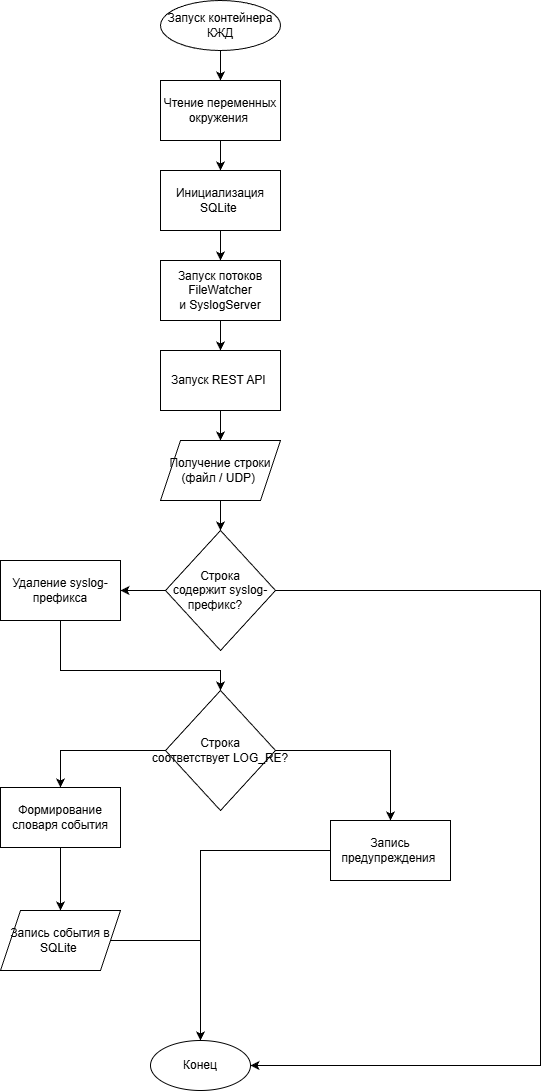

The diagram above was exported from draw.io. Its source (the exported page's mxGraphModel, read from the mxfile embedded in the PNG):
<mxGraphModel dx="998" dy="576" grid="1" gridSize="10" guides="1" tooltips="1" connect="1" arrows="1" fold="1" page="1" pageScale="1" pageWidth="1169" pageHeight="827" math="0" shadow="0">
  <root>
    <mxCell id="0" />
    <mxCell id="1" parent="0" />
    <mxCell id="WURkr2prkA8VFTguJxzd-16" edge="1" parent="1" source="WURkr2prkA8VFTguJxzd-1" style="edgeStyle=orthogonalEdgeStyle;rounded=0;orthogonalLoop=1;jettySize=auto;html=1;" target="WURkr2prkA8VFTguJxzd-2">
      <mxGeometry relative="1" as="geometry" />
    </mxCell>
    <mxCell id="WURkr2prkA8VFTguJxzd-1" parent="1" style="ellipse;whiteSpace=wrap;html=1;" value="&lt;div&gt;&lt;span style=&quot;background-color: transparent; color: light-dark(rgb(0, 0, 0), rgb(255, 255, 255));&quot;&gt;Запуск контейнера КЖД&lt;/span&gt;&lt;/div&gt;" vertex="1">
      <mxGeometry height="50" width="120" x="340" y="40" as="geometry" />
    </mxCell>
    <mxCell id="WURkr2prkA8VFTguJxzd-17" edge="1" parent="1" source="WURkr2prkA8VFTguJxzd-2" style="edgeStyle=orthogonalEdgeStyle;rounded=0;orthogonalLoop=1;jettySize=auto;html=1;entryX=0.5;entryY=0;entryDx=0;entryDy=0;" target="WURkr2prkA8VFTguJxzd-3">
      <mxGeometry relative="1" as="geometry" />
    </mxCell>
    <mxCell id="WURkr2prkA8VFTguJxzd-2" parent="1" style="rounded=0;whiteSpace=wrap;html=1;" value="Чтение переменных окружения&amp;nbsp;" vertex="1">
      <mxGeometry height="60" width="120" x="340" y="120" as="geometry" />
    </mxCell>
    <mxCell id="WURkr2prkA8VFTguJxzd-18" edge="1" parent="1" source="WURkr2prkA8VFTguJxzd-3" style="edgeStyle=orthogonalEdgeStyle;rounded=0;orthogonalLoop=1;jettySize=auto;html=1;" target="WURkr2prkA8VFTguJxzd-4">
      <mxGeometry relative="1" as="geometry" />
    </mxCell>
    <mxCell id="WURkr2prkA8VFTguJxzd-3" parent="1" style="rounded=0;whiteSpace=wrap;html=1;" value="Инициализация SQLite&amp;nbsp;" vertex="1">
      <mxGeometry height="60" width="120" x="340" y="210" as="geometry" />
    </mxCell>
    <mxCell id="WURkr2prkA8VFTguJxzd-19" edge="1" parent="1" source="WURkr2prkA8VFTguJxzd-4" style="edgeStyle=orthogonalEdgeStyle;rounded=0;orthogonalLoop=1;jettySize=auto;html=1;" target="WURkr2prkA8VFTguJxzd-5">
      <mxGeometry relative="1" as="geometry" />
    </mxCell>
    <mxCell id="WURkr2prkA8VFTguJxzd-4" parent="1" style="rounded=0;whiteSpace=wrap;html=1;" value="&lt;div&gt;Запуск потоков FileWatcher и&lt;span style=&quot;background-color: transparent; color: light-dark(rgb(0, 0, 0), rgb(255, 255, 255));&quot;&gt;&amp;nbsp;SyslogServer&lt;/span&gt;&lt;/div&gt;" vertex="1">
      <mxGeometry height="60" width="120" x="340" y="300" as="geometry" />
    </mxCell>
    <mxCell id="WURkr2prkA8VFTguJxzd-20" edge="1" parent="1" source="WURkr2prkA8VFTguJxzd-5" style="edgeStyle=orthogonalEdgeStyle;rounded=0;orthogonalLoop=1;jettySize=auto;html=1;" target="WURkr2prkA8VFTguJxzd-6">
      <mxGeometry relative="1" as="geometry" />
    </mxCell>
    <mxCell id="WURkr2prkA8VFTguJxzd-5" parent="1" style="rounded=0;whiteSpace=wrap;html=1;" value="Запуск REST API&amp;nbsp;" vertex="1">
      <mxGeometry height="60" width="120" x="340" y="390" as="geometry" />
    </mxCell>
    <mxCell id="WURkr2prkA8VFTguJxzd-21" edge="1" parent="1" source="WURkr2prkA8VFTguJxzd-6" style="edgeStyle=orthogonalEdgeStyle;rounded=0;orthogonalLoop=1;jettySize=auto;html=1;" target="WURkr2prkA8VFTguJxzd-7">
      <mxGeometry relative="1" as="geometry" />
    </mxCell>
    <mxCell id="WURkr2prkA8VFTguJxzd-6" parent="1" style="shape=parallelogram;perimeter=parallelogramPerimeter;whiteSpace=wrap;html=1;fixedSize=1;" value="Получение строки (файл / UDP)&amp;nbsp;" vertex="1">
      <mxGeometry height="60" width="120" x="340" y="480" as="geometry" />
    </mxCell>
    <mxCell id="WURkr2prkA8VFTguJxzd-22" edge="1" parent="1" source="WURkr2prkA8VFTguJxzd-7" style="edgeStyle=orthogonalEdgeStyle;rounded=0;orthogonalLoop=1;jettySize=auto;html=1;" target="WURkr2prkA8VFTguJxzd-10">
      <mxGeometry relative="1" as="geometry" />
    </mxCell>
    <mxCell id="WURkr2prkA8VFTguJxzd-23" edge="1" parent="1" source="WURkr2prkA8VFTguJxzd-7" style="edgeStyle=orthogonalEdgeStyle;rounded=0;orthogonalLoop=1;jettySize=auto;html=1;entryX=1;entryY=0.5;entryDx=0;entryDy=0;" target="WURkr2prkA8VFTguJxzd-15">
      <mxGeometry relative="1" as="geometry">
        <Array as="points">
          <mxPoint x="720" y="630" />
          <mxPoint x="720" y="1105" />
        </Array>
      </mxGeometry>
    </mxCell>
    <mxCell id="WURkr2prkA8VFTguJxzd-7" parent="1" style="rhombus;whiteSpace=wrap;html=1;" value="&lt;div&gt;Строка содержит&amp;nbsp;&lt;span style=&quot;background-color: transparent; color: light-dark(rgb(0, 0, 0), rgb(255, 255, 255));&quot;&gt;syslog-префикс?&amp;nbsp; &amp;nbsp;&lt;/span&gt;&lt;/div&gt;" vertex="1">
      <mxGeometry height="120" width="110" x="345" y="570" as="geometry" />
    </mxCell>
    <mxCell id="WURkr2prkA8VFTguJxzd-24" edge="1" parent="1" source="WURkr2prkA8VFTguJxzd-10" style="edgeStyle=orthogonalEdgeStyle;rounded=0;orthogonalLoop=1;jettySize=auto;html=1;entryX=0.5;entryY=0;entryDx=0;entryDy=0;" target="WURkr2prkA8VFTguJxzd-11">
      <mxGeometry relative="1" as="geometry">
        <Array as="points">
          <mxPoint x="240" y="710" />
          <mxPoint x="400" y="710" />
        </Array>
      </mxGeometry>
    </mxCell>
    <mxCell id="WURkr2prkA8VFTguJxzd-10" parent="1" style="rounded=0;whiteSpace=wrap;html=1;" value="Удаление syslog-префикса" vertex="1">
      <mxGeometry height="60" width="120" x="180" y="600" as="geometry" />
    </mxCell>
    <mxCell id="WURkr2prkA8VFTguJxzd-25" edge="1" parent="1" source="WURkr2prkA8VFTguJxzd-11" style="edgeStyle=orthogonalEdgeStyle;rounded=0;orthogonalLoop=1;jettySize=auto;html=1;entryX=0.5;entryY=0;entryDx=0;entryDy=0;" target="WURkr2prkA8VFTguJxzd-12">
      <mxGeometry relative="1" as="geometry" />
    </mxCell>
    <mxCell id="WURkr2prkA8VFTguJxzd-26" edge="1" parent="1" source="WURkr2prkA8VFTguJxzd-11" style="edgeStyle=orthogonalEdgeStyle;rounded=0;orthogonalLoop=1;jettySize=auto;html=1;entryX=0.5;entryY=0;entryDx=0;entryDy=0;" target="WURkr2prkA8VFTguJxzd-13">
      <mxGeometry relative="1" as="geometry" />
    </mxCell>
    <mxCell id="WURkr2prkA8VFTguJxzd-11" parent="1" style="rhombus;whiteSpace=wrap;html=1;" value="&lt;div&gt;Строка соответствует&amp;nbsp;&lt;span style=&quot;background-color: transparent; color: light-dark(rgb(0, 0, 0), rgb(255, 255, 255));&quot;&gt;LOG_RE?&lt;/span&gt;&lt;/div&gt;" vertex="1">
      <mxGeometry height="120" width="110" x="345" y="730" as="geometry" />
    </mxCell>
    <mxCell id="WURkr2prkA8VFTguJxzd-27" edge="1" parent="1" source="WURkr2prkA8VFTguJxzd-12" style="edgeStyle=orthogonalEdgeStyle;rounded=0;orthogonalLoop=1;jettySize=auto;html=1;entryX=0.5;entryY=0;entryDx=0;entryDy=0;" target="WURkr2prkA8VFTguJxzd-14">
      <mxGeometry relative="1" as="geometry" />
    </mxCell>
    <mxCell id="WURkr2prkA8VFTguJxzd-12" parent="1" style="rounded=0;whiteSpace=wrap;html=1;" value="Формирование словаря события" vertex="1">
      <mxGeometry height="60" width="120" x="180" y="827" as="geometry" />
    </mxCell>
    <mxCell id="WURkr2prkA8VFTguJxzd-29" edge="1" parent="1" source="WURkr2prkA8VFTguJxzd-13" style="edgeStyle=orthogonalEdgeStyle;rounded=0;orthogonalLoop=1;jettySize=auto;html=1;entryX=0.5;entryY=0;entryDx=0;entryDy=0;" target="WURkr2prkA8VFTguJxzd-15">
      <mxGeometry relative="1" as="geometry">
        <mxPoint x="380" y="1070" as="targetPoint" />
      </mxGeometry>
    </mxCell>
    <mxCell id="WURkr2prkA8VFTguJxzd-13" parent="1" style="rounded=0;whiteSpace=wrap;html=1;" value="Запись предупреждения&amp;nbsp;" vertex="1">
      <mxGeometry height="60" width="120" x="510" y="860" as="geometry" />
    </mxCell>
    <mxCell id="WURkr2prkA8VFTguJxzd-28" edge="1" parent="1" source="WURkr2prkA8VFTguJxzd-14" style="edgeStyle=orthogonalEdgeStyle;rounded=0;orthogonalLoop=1;jettySize=auto;html=1;" target="WURkr2prkA8VFTguJxzd-15">
      <mxGeometry relative="1" as="geometry" />
    </mxCell>
    <mxCell id="WURkr2prkA8VFTguJxzd-14" parent="1" style="shape=parallelogram;perimeter=parallelogramPerimeter;whiteSpace=wrap;html=1;fixedSize=1;" value="Запись события в SQLite&amp;nbsp;" vertex="1">
      <mxGeometry height="60" width="120" x="180" y="950" as="geometry" />
    </mxCell>
    <mxCell id="WURkr2prkA8VFTguJxzd-15" parent="1" style="ellipse;whiteSpace=wrap;html=1;" value="Конец" vertex="1">
      <mxGeometry height="50" width="100" x="330" y="1080" as="geometry" />
    </mxCell>
  </root>
</mxGraphModel>